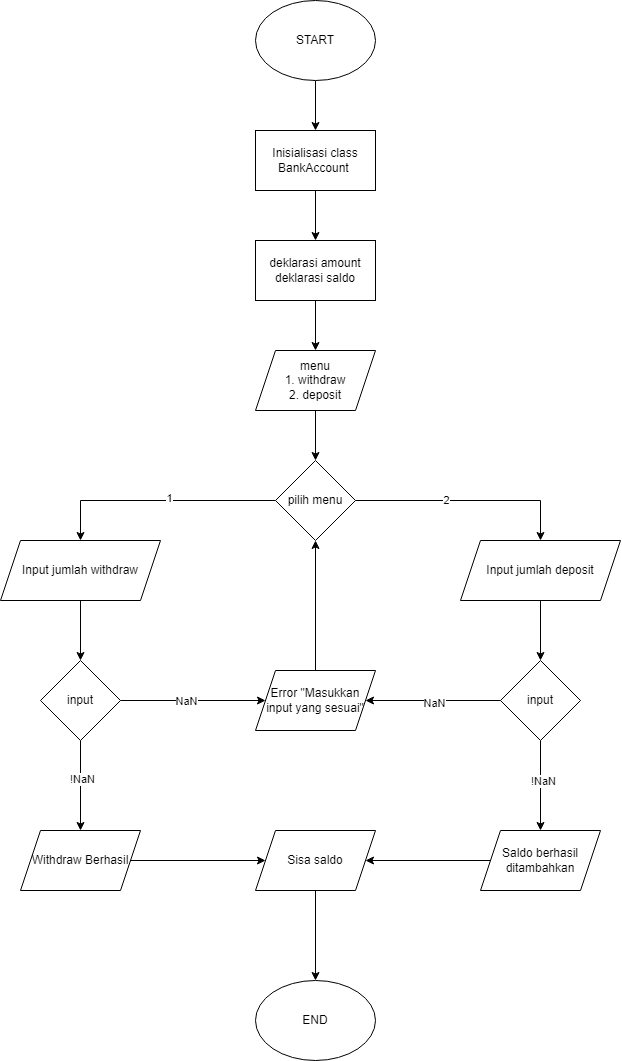

The diagram above was exported from draw.io. Its source (the exported page's mxGraphModel, read from the mxfile embedded in the PNG):
<mxGraphModel dx="728" dy="1420" grid="1" gridSize="10" guides="1" tooltips="1" connect="1" arrows="1" fold="1" page="1" pageScale="1" pageWidth="850" pageHeight="1100" math="0" shadow="0">
  <root>
    <mxCell id="0" />
    <mxCell id="1" parent="0" />
    <mxCell id="rHedDaMrafe_liQHbiCz-1" style="edgeStyle=orthogonalEdgeStyle;rounded=0;orthogonalLoop=1;jettySize=auto;html=1;entryX=0.5;entryY=0;entryDx=0;entryDy=0;" edge="1" parent="1" source="rHedDaMrafe_liQHbiCz-2" target="rHedDaMrafe_liQHbiCz-22">
      <mxGeometry relative="1" as="geometry" />
    </mxCell>
    <mxCell id="rHedDaMrafe_liQHbiCz-2" value="START" style="ellipse;whiteSpace=wrap;html=1;" vertex="1" parent="1">
      <mxGeometry x="2065" y="20" width="120" height="80" as="geometry" />
    </mxCell>
    <mxCell id="rHedDaMrafe_liQHbiCz-3" style="edgeStyle=orthogonalEdgeStyle;rounded=0;orthogonalLoop=1;jettySize=auto;html=1;entryX=0.5;entryY=0;entryDx=0;entryDy=0;" edge="1" parent="1" source="rHedDaMrafe_liQHbiCz-4" target="rHedDaMrafe_liQHbiCz-9">
      <mxGeometry relative="1" as="geometry" />
    </mxCell>
    <mxCell id="rHedDaMrafe_liQHbiCz-4" value="menu&lt;br&gt;1. withdraw&lt;br&gt;2. deposit" style="shape=parallelogram;perimeter=parallelogramPerimeter;whiteSpace=wrap;html=1;fixedSize=1;" vertex="1" parent="1">
      <mxGeometry x="2065" y="370" width="120" height="60" as="geometry" />
    </mxCell>
    <mxCell id="rHedDaMrafe_liQHbiCz-5" style="edgeStyle=orthogonalEdgeStyle;rounded=0;orthogonalLoop=1;jettySize=auto;html=1;entryX=0.5;entryY=0;entryDx=0;entryDy=0;" edge="1" parent="1" source="rHedDaMrafe_liQHbiCz-9" target="rHedDaMrafe_liQHbiCz-11">
      <mxGeometry relative="1" as="geometry" />
    </mxCell>
    <mxCell id="rHedDaMrafe_liQHbiCz-6" value="2" style="edgeLabel;html=1;align=center;verticalAlign=middle;resizable=0;points=[];" vertex="1" connectable="0" parent="rHedDaMrafe_liQHbiCz-5">
      <mxGeometry x="-0.1928" y="1" relative="1" as="geometry">
        <mxPoint as="offset" />
      </mxGeometry>
    </mxCell>
    <mxCell id="rHedDaMrafe_liQHbiCz-7" style="edgeStyle=orthogonalEdgeStyle;rounded=0;orthogonalLoop=1;jettySize=auto;html=1;entryX=0.5;entryY=0;entryDx=0;entryDy=0;" edge="1" parent="1" source="rHedDaMrafe_liQHbiCz-9" target="rHedDaMrafe_liQHbiCz-26">
      <mxGeometry relative="1" as="geometry" />
    </mxCell>
    <mxCell id="rHedDaMrafe_liQHbiCz-8" value="1" style="edgeLabel;html=1;align=center;verticalAlign=middle;resizable=0;points=[];" vertex="1" connectable="0" parent="rHedDaMrafe_liQHbiCz-7">
      <mxGeometry x="-0.0759" y="-3" relative="1" as="geometry">
        <mxPoint as="offset" />
      </mxGeometry>
    </mxCell>
    <mxCell id="rHedDaMrafe_liQHbiCz-9" value="pilih menu" style="rhombus;whiteSpace=wrap;html=1;" vertex="1" parent="1">
      <mxGeometry x="2085" y="480" width="80" height="80" as="geometry" />
    </mxCell>
    <mxCell id="rHedDaMrafe_liQHbiCz-10" style="edgeStyle=orthogonalEdgeStyle;rounded=0;orthogonalLoop=1;jettySize=auto;html=1;entryX=0.5;entryY=0;entryDx=0;entryDy=0;" edge="1" parent="1" source="rHedDaMrafe_liQHbiCz-11" target="rHedDaMrafe_liQHbiCz-16">
      <mxGeometry relative="1" as="geometry" />
    </mxCell>
    <mxCell id="rHedDaMrafe_liQHbiCz-11" value="Input jumlah deposit" style="shape=parallelogram;perimeter=parallelogramPerimeter;whiteSpace=wrap;html=1;fixedSize=1;" vertex="1" parent="1">
      <mxGeometry x="2270" y="560" width="160" height="60" as="geometry" />
    </mxCell>
    <mxCell id="rHedDaMrafe_liQHbiCz-12" style="edgeStyle=orthogonalEdgeStyle;rounded=0;orthogonalLoop=1;jettySize=auto;html=1;entryX=1;entryY=0.5;entryDx=0;entryDy=0;" edge="1" parent="1" source="rHedDaMrafe_liQHbiCz-16" target="rHedDaMrafe_liQHbiCz-18">
      <mxGeometry relative="1" as="geometry" />
    </mxCell>
    <mxCell id="rHedDaMrafe_liQHbiCz-13" value="NaN" style="edgeLabel;html=1;align=center;verticalAlign=middle;resizable=0;points=[];" vertex="1" connectable="0" parent="rHedDaMrafe_liQHbiCz-12">
      <mxGeometry x="0.008" y="2" relative="1" as="geometry">
        <mxPoint as="offset" />
      </mxGeometry>
    </mxCell>
    <mxCell id="rHedDaMrafe_liQHbiCz-14" style="edgeStyle=orthogonalEdgeStyle;rounded=0;orthogonalLoop=1;jettySize=auto;html=1;entryX=0.5;entryY=0;entryDx=0;entryDy=0;" edge="1" parent="1" source="rHedDaMrafe_liQHbiCz-16" target="rHedDaMrafe_liQHbiCz-20">
      <mxGeometry relative="1" as="geometry" />
    </mxCell>
    <mxCell id="rHedDaMrafe_liQHbiCz-15" value="!NaN" style="edgeLabel;html=1;align=center;verticalAlign=middle;resizable=0;points=[];" vertex="1" connectable="0" parent="rHedDaMrafe_liQHbiCz-14">
      <mxGeometry x="-0.1375" y="2" relative="1" as="geometry">
        <mxPoint as="offset" />
      </mxGeometry>
    </mxCell>
    <mxCell id="rHedDaMrafe_liQHbiCz-16" value="input" style="rhombus;whiteSpace=wrap;html=1;" vertex="1" parent="1">
      <mxGeometry x="2310" y="680" width="80" height="80" as="geometry" />
    </mxCell>
    <mxCell id="rHedDaMrafe_liQHbiCz-17" style="edgeStyle=orthogonalEdgeStyle;rounded=0;orthogonalLoop=1;jettySize=auto;html=1;entryX=0.5;entryY=1;entryDx=0;entryDy=0;" edge="1" parent="1" source="rHedDaMrafe_liQHbiCz-18" target="rHedDaMrafe_liQHbiCz-9">
      <mxGeometry relative="1" as="geometry" />
    </mxCell>
    <mxCell id="rHedDaMrafe_liQHbiCz-18" value="Error &quot;Masukkan input yang sesuai&quot;" style="shape=parallelogram;perimeter=parallelogramPerimeter;whiteSpace=wrap;html=1;fixedSize=1;" vertex="1" parent="1">
      <mxGeometry x="2065" y="690" width="120" height="60" as="geometry" />
    </mxCell>
    <mxCell id="rHedDaMrafe_liQHbiCz-19" style="edgeStyle=orthogonalEdgeStyle;rounded=0;orthogonalLoop=1;jettySize=auto;html=1;entryX=1;entryY=0.5;entryDx=0;entryDy=0;" edge="1" parent="1" source="rHedDaMrafe_liQHbiCz-20" target="rHedDaMrafe_liQHbiCz-35">
      <mxGeometry relative="1" as="geometry" />
    </mxCell>
    <mxCell id="rHedDaMrafe_liQHbiCz-20" value="Saldo berhasil ditambahkan" style="shape=parallelogram;perimeter=parallelogramPerimeter;whiteSpace=wrap;html=1;fixedSize=1;" vertex="1" parent="1">
      <mxGeometry x="2290" y="850" width="120" height="60" as="geometry" />
    </mxCell>
    <mxCell id="rHedDaMrafe_liQHbiCz-21" style="edgeStyle=orthogonalEdgeStyle;rounded=0;orthogonalLoop=1;jettySize=auto;html=1;entryX=0.5;entryY=0;entryDx=0;entryDy=0;" edge="1" parent="1" source="rHedDaMrafe_liQHbiCz-22" target="rHedDaMrafe_liQHbiCz-24">
      <mxGeometry relative="1" as="geometry" />
    </mxCell>
    <mxCell id="rHedDaMrafe_liQHbiCz-22" value="Inisialisasi class BankAccount&amp;nbsp;" style="rounded=0;whiteSpace=wrap;html=1;" vertex="1" parent="1">
      <mxGeometry x="2065" y="150" width="120" height="60" as="geometry" />
    </mxCell>
    <mxCell id="rHedDaMrafe_liQHbiCz-23" style="edgeStyle=orthogonalEdgeStyle;rounded=0;orthogonalLoop=1;jettySize=auto;html=1;entryX=0.5;entryY=0;entryDx=0;entryDy=0;" edge="1" parent="1" source="rHedDaMrafe_liQHbiCz-24" target="rHedDaMrafe_liQHbiCz-4">
      <mxGeometry relative="1" as="geometry" />
    </mxCell>
    <mxCell id="rHedDaMrafe_liQHbiCz-24" value="deklarasi amount&lt;br&gt;deklarasi saldo" style="rounded=0;whiteSpace=wrap;html=1;" vertex="1" parent="1">
      <mxGeometry x="2065" y="260" width="120" height="60" as="geometry" />
    </mxCell>
    <mxCell id="rHedDaMrafe_liQHbiCz-25" style="edgeStyle=orthogonalEdgeStyle;rounded=0;orthogonalLoop=1;jettySize=auto;html=1;entryX=0.5;entryY=0;entryDx=0;entryDy=0;" edge="1" parent="1" source="rHedDaMrafe_liQHbiCz-26" target="rHedDaMrafe_liQHbiCz-31">
      <mxGeometry relative="1" as="geometry" />
    </mxCell>
    <mxCell id="rHedDaMrafe_liQHbiCz-26" value="Input jumlah withdraw" style="shape=parallelogram;perimeter=parallelogramPerimeter;whiteSpace=wrap;html=1;fixedSize=1;" vertex="1" parent="1">
      <mxGeometry x="1810" y="560" width="160" height="60" as="geometry" />
    </mxCell>
    <mxCell id="rHedDaMrafe_liQHbiCz-27" style="edgeStyle=orthogonalEdgeStyle;rounded=0;orthogonalLoop=1;jettySize=auto;html=1;entryX=0.5;entryY=0;entryDx=0;entryDy=0;" edge="1" parent="1" source="rHedDaMrafe_liQHbiCz-31" target="rHedDaMrafe_liQHbiCz-33">
      <mxGeometry relative="1" as="geometry" />
    </mxCell>
    <mxCell id="rHedDaMrafe_liQHbiCz-28" value="!NaN" style="edgeLabel;html=1;align=center;verticalAlign=middle;resizable=0;points=[];" vertex="1" connectable="0" parent="rHedDaMrafe_liQHbiCz-27">
      <mxGeometry x="-0.1769" y="1" relative="1" as="geometry">
        <mxPoint as="offset" />
      </mxGeometry>
    </mxCell>
    <mxCell id="rHedDaMrafe_liQHbiCz-29" style="edgeStyle=orthogonalEdgeStyle;rounded=0;orthogonalLoop=1;jettySize=auto;html=1;entryX=0;entryY=0.5;entryDx=0;entryDy=0;" edge="1" parent="1" source="rHedDaMrafe_liQHbiCz-31" target="rHedDaMrafe_liQHbiCz-18">
      <mxGeometry relative="1" as="geometry" />
    </mxCell>
    <mxCell id="rHedDaMrafe_liQHbiCz-30" value="NaN" style="edgeLabel;html=1;align=center;verticalAlign=middle;resizable=0;points=[];" vertex="1" connectable="0" parent="rHedDaMrafe_liQHbiCz-29">
      <mxGeometry x="-0.1153" relative="1" as="geometry">
        <mxPoint as="offset" />
      </mxGeometry>
    </mxCell>
    <mxCell id="rHedDaMrafe_liQHbiCz-31" value="input" style="rhombus;whiteSpace=wrap;html=1;" vertex="1" parent="1">
      <mxGeometry x="1850" y="680" width="80" height="80" as="geometry" />
    </mxCell>
    <mxCell id="rHedDaMrafe_liQHbiCz-32" style="edgeStyle=orthogonalEdgeStyle;rounded=0;orthogonalLoop=1;jettySize=auto;html=1;entryX=0;entryY=0.5;entryDx=0;entryDy=0;" edge="1" parent="1" source="rHedDaMrafe_liQHbiCz-33" target="rHedDaMrafe_liQHbiCz-35">
      <mxGeometry relative="1" as="geometry" />
    </mxCell>
    <mxCell id="rHedDaMrafe_liQHbiCz-33" value="Withdraw Berhasil" style="shape=parallelogram;perimeter=parallelogramPerimeter;whiteSpace=wrap;html=1;fixedSize=1;" vertex="1" parent="1">
      <mxGeometry x="1830" y="850" width="120" height="60" as="geometry" />
    </mxCell>
    <mxCell id="rHedDaMrafe_liQHbiCz-34" style="edgeStyle=orthogonalEdgeStyle;rounded=0;orthogonalLoop=1;jettySize=auto;html=1;entryX=0.5;entryY=0;entryDx=0;entryDy=0;" edge="1" parent="1" source="rHedDaMrafe_liQHbiCz-35" target="rHedDaMrafe_liQHbiCz-36">
      <mxGeometry relative="1" as="geometry" />
    </mxCell>
    <mxCell id="rHedDaMrafe_liQHbiCz-35" value="Sisa saldo" style="shape=parallelogram;perimeter=parallelogramPerimeter;whiteSpace=wrap;html=1;fixedSize=1;" vertex="1" parent="1">
      <mxGeometry x="2065" y="850" width="120" height="60" as="geometry" />
    </mxCell>
    <mxCell id="rHedDaMrafe_liQHbiCz-36" value="END" style="ellipse;whiteSpace=wrap;html=1;" vertex="1" parent="1">
      <mxGeometry x="2065" y="1000" width="120" height="80" as="geometry" />
    </mxCell>
  </root>
</mxGraphModel>